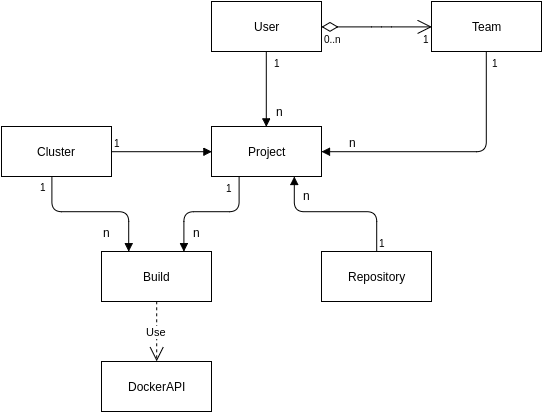

The diagram above was exported from draw.io. Its source (the exported page's mxGraphModel, read from the mxfile embedded in the PNG):
<mxGraphModel dx="694" dy="583" grid="1" gridSize="10" guides="1" tooltips="1" connect="1" arrows="1" fold="1" page="1" pageScale="1" pageWidth="850" pageHeight="1100" background="#ffffff" math="0" shadow="0">
  <root>
    <mxCell id="0" />
    <mxCell id="1" parent="0" />
    <mxCell id="2" value="User" style="html=1;" vertex="1" parent="1">
      <mxGeometry x="240" y="30" width="110" height="50" as="geometry" />
    </mxCell>
    <mxCell id="3" value="Team" style="html=1;" vertex="1" parent="1">
      <mxGeometry x="460" y="30" width="110" height="50" as="geometry" />
    </mxCell>
    <mxCell id="4" value="Project" style="html=1;" vertex="1" parent="1">
      <mxGeometry x="240" y="155" width="110" height="50" as="geometry" />
    </mxCell>
    <mxCell id="5" value="Cluster" style="html=1;" vertex="1" parent="1">
      <mxGeometry x="30" y="155" width="110" height="50" as="geometry" />
    </mxCell>
    <mxCell id="6" value="Build" style="html=1;" vertex="1" parent="1">
      <mxGeometry x="130" y="280" width="110" height="50" as="geometry" />
    </mxCell>
    <mxCell id="7" value="Repository" style="html=1;" vertex="1" parent="1">
      <mxGeometry x="350" y="280" width="110" height="50" as="geometry" />
    </mxCell>
    <mxCell id="8" value="" style="endArrow=open;html=1;endSize=12;startArrow=diamondThin;startSize=14;startFill=0;edgeStyle=orthogonalEdgeStyle;exitX=1;exitY=0.5;entryX=0;entryY=0.5;" edge="1" parent="1" source="2" target="3">
      <mxGeometry relative="1" as="geometry">
        <mxPoint x="320" y="125" as="sourcePoint" />
        <mxPoint x="480" y="125" as="targetPoint" />
        <Array as="points">
          <mxPoint x="410" y="55" />
          <mxPoint x="410" y="55" />
        </Array>
      </mxGeometry>
    </mxCell>
    <mxCell id="9" value="0..n" style="resizable=0;html=1;align=left;verticalAlign=top;labelBackgroundColor=#ffffff;fontSize=10;" connectable="0" vertex="1" parent="8">
      <mxGeometry x="-1" relative="1" as="geometry" />
    </mxCell>
    <mxCell id="10" value="1" style="resizable=0;html=1;align=right;verticalAlign=top;labelBackgroundColor=#ffffff;fontSize=10;" connectable="0" vertex="1" parent="8">
      <mxGeometry x="1" relative="1" as="geometry" />
    </mxCell>
    <mxCell id="13" value="" style="endArrow=block;endFill=1;html=1;edgeStyle=orthogonalEdgeStyle;align=left;verticalAlign=top;exitX=0.5;exitY=1;entryX=0.5;entryY=0;" edge="1" parent="1" source="2" target="4">
      <mxGeometry x="-0.4667" y="15" relative="1" as="geometry">
        <mxPoint x="240" y="440" as="sourcePoint" />
        <mxPoint x="295" y="360" as="targetPoint" />
        <Array as="points" />
        <mxPoint as="offset" />
      </mxGeometry>
    </mxCell>
    <mxCell id="14" value="1" style="resizable=0;html=1;align=left;verticalAlign=bottom;labelBackgroundColor=#ffffff;fontSize=10;" connectable="0" vertex="1" parent="13">
      <mxGeometry x="-1" relative="1" as="geometry">
        <mxPoint x="5" y="20" as="offset" />
      </mxGeometry>
    </mxCell>
    <mxCell id="15" value="n" style="text;html=1;resizable=0;points=[];autosize=1;align=left;verticalAlign=top;spacingTop=-4;" vertex="1" parent="1">
      <mxGeometry x="303" y="131" width="20" height="20" as="geometry" />
    </mxCell>
    <mxCell id="16" value="" style="endArrow=block;endFill=1;html=1;edgeStyle=orthogonalEdgeStyle;align=left;verticalAlign=top;exitX=0.5;exitY=1;entryX=1;entryY=0.5;" edge="1" parent="1" source="3" target="4">
      <mxGeometry x="0.3528" y="-30" relative="1" as="geometry">
        <mxPoint x="270" y="270" as="sourcePoint" />
        <mxPoint x="430" y="270" as="targetPoint" />
        <Array as="points">
          <mxPoint x="515" y="180" />
        </Array>
        <mxPoint as="offset" />
      </mxGeometry>
    </mxCell>
    <mxCell id="17" value="1" style="resizable=0;html=1;align=left;verticalAlign=bottom;labelBackgroundColor=#ffffff;fontSize=10;" connectable="0" vertex="1" parent="16">
      <mxGeometry x="-1" relative="1" as="geometry">
        <mxPoint x="3" y="20" as="offset" />
      </mxGeometry>
    </mxCell>
    <mxCell id="18" value="n" style="text;html=1;resizable=0;points=[];align=center;verticalAlign=middle;labelBackgroundColor=#ffffff;" vertex="1" connectable="0" parent="16">
      <mxGeometry x="0.7994" y="3" relative="1" as="geometry">
        <mxPoint x="5" y="-13" as="offset" />
      </mxGeometry>
    </mxCell>
    <mxCell id="23" value="" style="endArrow=block;endFill=1;html=1;edgeStyle=orthogonalEdgeStyle;align=left;verticalAlign=top;entryX=0.75;entryY=1;exitX=0.5;exitY=0;" edge="1" parent="1" source="7" target="4">
      <mxGeometry x="-1" relative="1" as="geometry">
        <mxPoint x="470" y="240" as="sourcePoint" />
        <mxPoint x="320" y="230" as="targetPoint" />
        <Array as="points">
          <mxPoint x="405" y="240" />
          <mxPoint x="323" y="240" />
        </Array>
      </mxGeometry>
    </mxCell>
    <mxCell id="24" value="1" style="resizable=0;html=1;align=left;verticalAlign=bottom;labelBackgroundColor=#ffffff;fontSize=10;" connectable="0" vertex="1" parent="23">
      <mxGeometry x="-1" relative="1" as="geometry" />
    </mxCell>
    <mxCell id="26" value="n" style="text;html=1;resizable=0;points=[];autosize=1;align=left;verticalAlign=top;spacingTop=-4;" vertex="1" parent="1">
      <mxGeometry x="330" y="215" width="20" height="20" as="geometry" />
    </mxCell>
    <mxCell id="27" value="" style="endArrow=block;endFill=1;html=1;edgeStyle=orthogonalEdgeStyle;align=left;verticalAlign=top;exitX=0.25;exitY=1;entryX=0.75;entryY=0;" edge="1" parent="1" source="4" target="6">
      <mxGeometry x="-0.875" y="-20" relative="1" as="geometry">
        <mxPoint x="310" y="360" as="sourcePoint" />
        <mxPoint x="390" y="390" as="targetPoint" />
        <Array as="points">
          <mxPoint x="268" y="240" />
          <mxPoint x="212" y="240" />
        </Array>
        <mxPoint as="offset" />
      </mxGeometry>
    </mxCell>
    <mxCell id="28" value="1" style="resizable=0;html=1;align=left;verticalAlign=bottom;labelBackgroundColor=#ffffff;fontSize=10;" connectable="0" vertex="1" parent="27">
      <mxGeometry x="-1" relative="1" as="geometry">
        <mxPoint x="-15" y="20" as="offset" />
      </mxGeometry>
    </mxCell>
    <mxCell id="29" value="n" style="text;html=1;resizable=0;points=[];autosize=1;align=left;verticalAlign=top;spacingTop=-4;" vertex="1" parent="1">
      <mxGeometry x="220" y="252" width="20" height="20" as="geometry" />
    </mxCell>
    <mxCell id="30" value="" style="endArrow=block;endFill=1;html=1;edgeStyle=orthogonalEdgeStyle;align=left;verticalAlign=top;exitX=1;exitY=0.5;entryX=0;entryY=0.5;" edge="1" parent="1" source="5" target="4">
      <mxGeometry x="-1" relative="1" as="geometry">
        <mxPoint x="50" y="360" as="sourcePoint" />
        <mxPoint x="210" y="360" as="targetPoint" />
        <Array as="points" />
      </mxGeometry>
    </mxCell>
    <mxCell id="31" value="1" style="resizable=0;html=1;align=left;verticalAlign=bottom;labelBackgroundColor=#ffffff;fontSize=10;" connectable="0" vertex="1" parent="30">
      <mxGeometry x="-1" relative="1" as="geometry" />
    </mxCell>
    <mxCell id="32" value="" style="endArrow=block;endFill=1;html=1;edgeStyle=orthogonalEdgeStyle;align=left;verticalAlign=top;entryX=0.25;entryY=0;exitX=0.458;exitY=1.016;exitPerimeter=0;" edge="1" parent="1" source="5" target="6">
      <mxGeometry x="-1" relative="1" as="geometry">
        <mxPoint x="30" y="380" as="sourcePoint" />
        <mxPoint x="190" y="380" as="targetPoint" />
        <Array as="points">
          <mxPoint x="80" y="240" />
          <mxPoint x="157" y="240" />
        </Array>
      </mxGeometry>
    </mxCell>
    <mxCell id="33" value="1" style="resizable=0;html=1;align=left;verticalAlign=bottom;labelBackgroundColor=#ffffff;fontSize=10;" connectable="0" vertex="1" parent="32">
      <mxGeometry x="-1" relative="1" as="geometry">
        <mxPoint x="-14" y="18" as="offset" />
      </mxGeometry>
    </mxCell>
    <mxCell id="37" value="n" style="text;html=1;resizable=0;points=[];autosize=1;align=left;verticalAlign=top;spacingTop=-4;" vertex="1" parent="1">
      <mxGeometry x="130" y="252" width="20" height="20" as="geometry" />
    </mxCell>
    <mxCell id="38" value="DockerAPI" style="html=1;" vertex="1" parent="1">
      <mxGeometry x="130" y="390" width="110" height="50" as="geometry" />
    </mxCell>
    <mxCell id="41" value="Use" style="endArrow=open;endSize=12;dashed=1;html=1;exitX=0.5;exitY=1;entryX=0.5;entryY=0;" edge="1" parent="1" source="6" target="38">
      <mxGeometry width="160" relative="1" as="geometry">
        <mxPoint x="190" y="470" as="sourcePoint" />
        <mxPoint x="350" y="470" as="targetPoint" />
      </mxGeometry>
    </mxCell>
  </root>
</mxGraphModel>